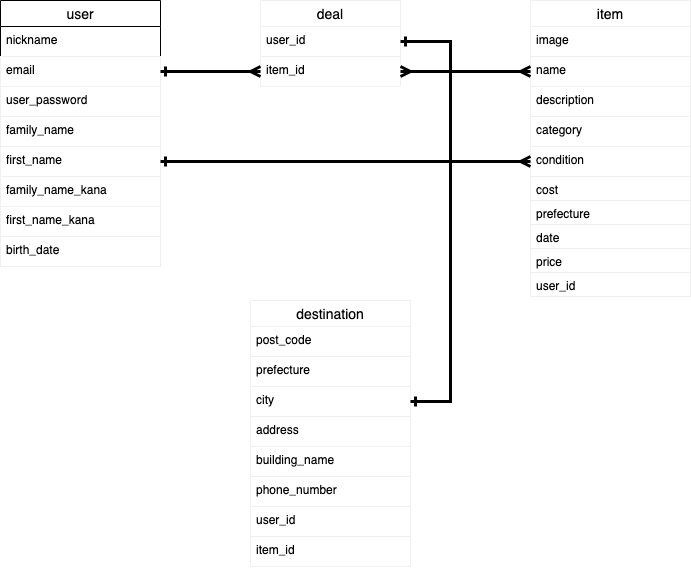

The diagram above was exported from draw.io. Its source (the exported page's mxGraphModel, read from the mxfile embedded in the PNG):
<mxGraphModel dx="311" dy="401" grid="1" gridSize="10" guides="1" tooltips="1" connect="1" arrows="1" fold="1" page="1" pageScale="1" pageWidth="827" pageHeight="1169" math="0" shadow="1">
  <root>
    <mxCell id="0" />
    <mxCell id="1" parent="0" />
    <mxCell id="17" value="user" style="swimlane;fontStyle=0;childLayout=stackLayout;horizontal=1;startSize=26;horizontalStack=0;resizeParent=1;resizeParentMax=0;resizeLast=0;collapsible=1;marginBottom=0;align=center;fontSize=14;" parent="1" vertex="1">
      <mxGeometry x="40" y="40" width="160" height="266" as="geometry" />
    </mxCell>
    <mxCell id="19" value="nickname&#10;" style="text;strokeColor=none;fillColor=none;spacingLeft=4;spacingRight=4;overflow=hidden;rotatable=0;points=[[0,0.5],[1,0.5]];portConstraint=eastwest;fontSize=12;" parent="17" vertex="1">
      <mxGeometry y="26" width="160" height="30" as="geometry" />
    </mxCell>
    <mxCell id="21" value="email&#10;" style="text;fillColor=none;spacingLeft=4;spacingRight=4;overflow=hidden;rotatable=0;points=[[0,0.5],[1,0.5]];portConstraint=eastwest;fontSize=12;strokeColor=#f0f0f0;" parent="17" vertex="1">
      <mxGeometry y="56" width="160" height="30" as="geometry" />
    </mxCell>
    <mxCell id="22" value="user_password" style="text;fillColor=none;spacingLeft=4;spacingRight=4;overflow=hidden;rotatable=0;points=[[0,0.5],[1,0.5]];portConstraint=eastwest;fontSize=12;strokeColor=#f0f0f0;" parent="17" vertex="1">
      <mxGeometry y="86" width="160" height="30" as="geometry" />
    </mxCell>
    <mxCell id="23" value="family_name&#10;" style="text;fillColor=none;spacingLeft=4;spacingRight=4;overflow=hidden;rotatable=0;points=[[0,0.5],[1,0.5]];portConstraint=eastwest;fontSize=12;strokeColor=#f0f0f0;" parent="17" vertex="1">
      <mxGeometry y="116" width="160" height="30" as="geometry" />
    </mxCell>
    <mxCell id="24" value="first_name" style="text;fillColor=none;spacingLeft=4;spacingRight=4;overflow=hidden;rotatable=0;points=[[0,0.5],[1,0.5]];portConstraint=eastwest;fontSize=12;strokeColor=#f0f0f0;" parent="17" vertex="1">
      <mxGeometry y="146" width="160" height="30" as="geometry" />
    </mxCell>
    <mxCell id="25" value="family_name_kana" style="text;fillColor=none;spacingLeft=4;spacingRight=4;overflow=hidden;rotatable=0;points=[[0,0.5],[1,0.5]];portConstraint=eastwest;fontSize=12;strokeColor=#f0f0f0;" parent="17" vertex="1">
      <mxGeometry y="176" width="160" height="30" as="geometry" />
    </mxCell>
    <mxCell id="26" value="first_name_kana" style="text;fillColor=none;spacingLeft=4;spacingRight=4;overflow=hidden;rotatable=0;points=[[0,0.5],[1,0.5]];portConstraint=eastwest;fontSize=12;strokeColor=#f0f0f0;" parent="17" vertex="1">
      <mxGeometry y="206" width="160" height="30" as="geometry" />
    </mxCell>
    <mxCell id="27" value="birth_date" style="text;fillColor=none;spacingLeft=4;spacingRight=4;overflow=hidden;rotatable=0;points=[[0,0.5],[1,0.5]];portConstraint=eastwest;fontSize=12;strokeColor=#f0f0f0;" parent="17" vertex="1">
      <mxGeometry y="236" width="160" height="30" as="geometry" />
    </mxCell>
    <mxCell id="28" value="item" style="swimlane;fontStyle=0;childLayout=stackLayout;horizontal=1;startSize=26;horizontalStack=0;resizeParent=1;resizeParentMax=0;resizeLast=0;collapsible=1;marginBottom=0;align=center;fontSize=14;strokeColor=#f0f0f0;" parent="1" vertex="1">
      <mxGeometry x="570" y="40" width="160" height="296" as="geometry" />
    </mxCell>
    <mxCell id="30" value="image" style="text;fillColor=none;spacingLeft=4;spacingRight=4;overflow=hidden;rotatable=0;points=[[0,0.5],[1,0.5]];portConstraint=eastwest;fontSize=12;strokeColor=#f0f0f0;" parent="28" vertex="1">
      <mxGeometry y="26" width="160" height="30" as="geometry" />
    </mxCell>
    <mxCell id="31" value="name" style="text;strokeColor=none;fillColor=none;spacingLeft=4;spacingRight=4;overflow=hidden;rotatable=0;points=[[0,0.5],[1,0.5]];portConstraint=eastwest;fontSize=12;" parent="28" vertex="1">
      <mxGeometry y="56" width="160" height="30" as="geometry" />
    </mxCell>
    <mxCell id="33" value="description" style="text;fillColor=none;spacingLeft=4;spacingRight=4;overflow=hidden;rotatable=0;points=[[0,0.5],[1,0.5]];portConstraint=eastwest;fontSize=12;strokeColor=#f0f0f0;" parent="28" vertex="1">
      <mxGeometry y="86" width="160" height="30" as="geometry" />
    </mxCell>
    <mxCell id="34" value="category" style="text;fillColor=none;spacingLeft=4;spacingRight=4;overflow=hidden;rotatable=0;points=[[0,0.5],[1,0.5]];portConstraint=eastwest;fontSize=12;strokeColor=#f0f0f0;" parent="28" vertex="1">
      <mxGeometry y="116" width="160" height="30" as="geometry" />
    </mxCell>
    <mxCell id="35" value="condition" style="text;fillColor=none;spacingLeft=4;spacingRight=4;overflow=hidden;rotatable=0;points=[[0,0.5],[1,0.5]];portConstraint=eastwest;fontSize=12;strokeColor=#f0f0f0;" parent="28" vertex="1">
      <mxGeometry y="146" width="160" height="30" as="geometry" />
    </mxCell>
    <mxCell id="36" value="cost" style="text;fillColor=none;spacingLeft=4;spacingRight=4;overflow=hidden;rotatable=0;points=[[0,0.5],[1,0.5]];portConstraint=eastwest;fontSize=12;strokeColor=#f0f0f0;" parent="28" vertex="1">
      <mxGeometry y="176" width="160" height="24" as="geometry" />
    </mxCell>
    <mxCell id="37" value="prefecture" style="text;fillColor=none;spacingLeft=4;spacingRight=4;overflow=hidden;rotatable=0;points=[[0,0.5],[1,0.5]];portConstraint=eastwest;fontSize=12;strokeColor=#f0f0f0;" parent="28" vertex="1">
      <mxGeometry y="200" width="160" height="24" as="geometry" />
    </mxCell>
    <mxCell id="38" value="date" style="text;fillColor=none;spacingLeft=4;spacingRight=4;overflow=hidden;rotatable=0;points=[[0,0.5],[1,0.5]];portConstraint=eastwest;fontSize=12;strokeColor=#f0f0f0;" parent="28" vertex="1">
      <mxGeometry y="224" width="160" height="24" as="geometry" />
    </mxCell>
    <mxCell id="59" value="price" style="text;fillColor=none;spacingLeft=4;spacingRight=4;overflow=hidden;rotatable=0;points=[[0,0.5],[1,0.5]];portConstraint=eastwest;fontSize=12;strokeColor=#f0f0f0;" parent="28" vertex="1">
      <mxGeometry y="248" width="160" height="24" as="geometry" />
    </mxCell>
    <mxCell id="73" value="user_id" style="text;fillColor=none;spacingLeft=4;spacingRight=4;overflow=hidden;rotatable=0;points=[[0,0.5],[1,0.5]];portConstraint=eastwest;fontSize=12;strokeColor=#f0f0f0;" parent="28" vertex="1">
      <mxGeometry y="272" width="160" height="24" as="geometry" />
    </mxCell>
    <mxCell id="44" value="destination" style="swimlane;fontStyle=0;childLayout=stackLayout;horizontal=1;startSize=26;horizontalStack=0;resizeParent=1;resizeParentMax=0;resizeLast=0;collapsible=1;marginBottom=0;align=center;fontSize=14;strokeColor=#f0f0f0;" parent="1" vertex="1">
      <mxGeometry x="290" y="340" width="160" height="266" as="geometry" />
    </mxCell>
    <mxCell id="45" value="post_code" style="text;strokeColor=none;fillColor=none;spacingLeft=4;spacingRight=4;overflow=hidden;rotatable=0;points=[[0,0.5],[1,0.5]];portConstraint=eastwest;fontSize=12;" parent="44" vertex="1">
      <mxGeometry y="26" width="160" height="30" as="geometry" />
    </mxCell>
    <mxCell id="46" value="prefecture" style="text;fillColor=none;spacingLeft=4;spacingRight=4;overflow=hidden;rotatable=0;points=[[0,0.5],[1,0.5]];portConstraint=eastwest;fontSize=12;strokeColor=#f0f0f0;" parent="44" vertex="1">
      <mxGeometry y="56" width="160" height="30" as="geometry" />
    </mxCell>
    <mxCell id="47" value="city" style="text;strokeColor=none;fillColor=none;spacingLeft=4;spacingRight=4;overflow=hidden;rotatable=0;points=[[0,0.5],[1,0.5]];portConstraint=eastwest;fontSize=12;" parent="44" vertex="1">
      <mxGeometry y="86" width="160" height="30" as="geometry" />
    </mxCell>
    <mxCell id="48" value="address" style="text;fillColor=none;spacingLeft=4;spacingRight=4;overflow=hidden;rotatable=0;points=[[0,0.5],[1,0.5]];portConstraint=eastwest;fontSize=12;strokeColor=#f0f0f0;" parent="44" vertex="1">
      <mxGeometry y="116" width="160" height="30" as="geometry" />
    </mxCell>
    <mxCell id="49" value="building_name" style="text;fillColor=none;spacingLeft=4;spacingRight=4;overflow=hidden;rotatable=0;points=[[0,0.5],[1,0.5]];portConstraint=eastwest;fontSize=12;strokeColor=#f0f0f0;" parent="44" vertex="1">
      <mxGeometry y="146" width="160" height="30" as="geometry" />
    </mxCell>
    <mxCell id="56" value="phone_number" style="text;fillColor=none;spacingLeft=4;spacingRight=4;overflow=hidden;rotatable=0;points=[[0,0.5],[1,0.5]];portConstraint=eastwest;fontSize=12;strokeColor=#f0f0f0;" parent="44" vertex="1">
      <mxGeometry y="176" width="160" height="30" as="geometry" />
    </mxCell>
    <mxCell id="60" value="user_id" style="text;fillColor=none;spacingLeft=4;spacingRight=4;overflow=hidden;rotatable=0;points=[[0,0.5],[1,0.5]];portConstraint=eastwest;fontSize=12;strokeColor=#f0f0f0;" parent="44" vertex="1">
      <mxGeometry y="206" width="160" height="30" as="geometry" />
    </mxCell>
    <mxCell id="74" value="item_id" style="text;fillColor=none;spacingLeft=4;spacingRight=4;overflow=hidden;rotatable=0;points=[[0,0.5],[1,0.5]];portConstraint=eastwest;fontSize=12;strokeColor=#f0f0f0;" parent="44" vertex="1">
      <mxGeometry y="236" width="160" height="30" as="geometry" />
    </mxCell>
    <mxCell id="62" value="deal" style="swimlane;fontStyle=0;childLayout=stackLayout;horizontal=1;startSize=26;horizontalStack=0;resizeParent=1;resizeParentMax=0;resizeLast=0;collapsible=1;marginBottom=0;align=center;fontSize=14;strokeColor=#f0f0f0;" parent="1" vertex="1">
      <mxGeometry x="300" y="40" width="140" height="86" as="geometry" />
    </mxCell>
    <mxCell id="63" value="user_id" style="text;fillColor=none;spacingLeft=4;spacingRight=4;overflow=hidden;rotatable=0;points=[[0,0.5],[1,0.5]];portConstraint=eastwest;fontSize=12;strokeColor=#f0f0f0;" parent="62" vertex="1">
      <mxGeometry y="26" width="140" height="30" as="geometry" />
    </mxCell>
    <mxCell id="64" value="item_id" style="text;strokeColor=none;fillColor=none;spacingLeft=4;spacingRight=4;overflow=hidden;rotatable=0;points=[[0,0.5],[1,0.5]];portConstraint=eastwest;fontSize=12;" parent="62" vertex="1">
      <mxGeometry y="56" width="140" height="30" as="geometry" />
    </mxCell>
    <mxCell id="67" style="edgeStyle=orthogonalEdgeStyle;rounded=0;orthogonalLoop=1;jettySize=auto;html=1;exitX=1;exitY=0.5;exitDx=0;exitDy=0;entryX=0;entryY=0.5;entryDx=0;entryDy=0;startArrow=ERone;startFill=0;endArrow=ERmany;endFill=0;strokeWidth=3;" parent="1" source="21" target="64" edge="1">
      <mxGeometry relative="1" as="geometry" />
    </mxCell>
    <mxCell id="68" style="edgeStyle=orthogonalEdgeStyle;rounded=0;orthogonalLoop=1;jettySize=auto;html=1;exitX=1;exitY=0.5;exitDx=0;exitDy=0;startArrow=ERmany;startFill=0;endArrow=ERmany;endFill=0;strokeWidth=3;entryX=0;entryY=0.5;entryDx=0;entryDy=0;" parent="1" source="64" target="31" edge="1">
      <mxGeometry relative="1" as="geometry">
        <mxPoint x="460" y="111" as="targetPoint" />
      </mxGeometry>
    </mxCell>
    <mxCell id="70" style="edgeStyle=orthogonalEdgeStyle;rounded=0;orthogonalLoop=1;jettySize=auto;html=1;exitX=1;exitY=0.5;exitDx=0;exitDy=0;entryX=0;entryY=0.5;entryDx=0;entryDy=0;startArrow=ERone;startFill=0;endArrow=ERmany;endFill=0;strokeWidth=3;" parent="1" source="24" target="35" edge="1">
      <mxGeometry relative="1" as="geometry" />
    </mxCell>
    <mxCell id="72" style="edgeStyle=orthogonalEdgeStyle;rounded=0;orthogonalLoop=1;jettySize=auto;html=1;exitX=1;exitY=0.5;exitDx=0;exitDy=0;startArrow=ERone;startFill=0;endArrow=ERone;endFill=0;strokeWidth=3;" parent="1" source="63" target="47" edge="1">
      <mxGeometry relative="1" as="geometry">
        <Array as="points">
          <mxPoint x="490" y="81" />
          <mxPoint x="490" y="441" />
        </Array>
      </mxGeometry>
    </mxCell>
  </root>
</mxGraphModel>